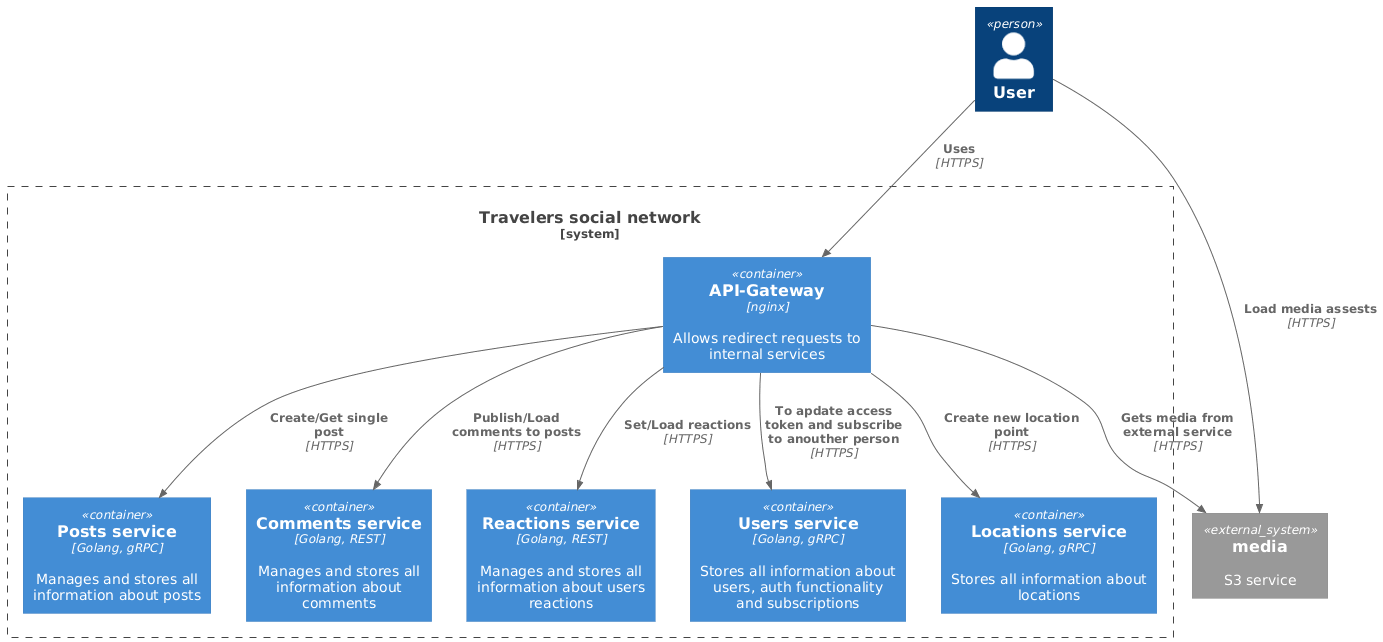

The diagram above was rendered by PlantUML. Its source (embedded in the PNG):
@startuml
!include https://raw.githubusercontent.com/plantuml-stdlib/C4-PlantUML/master/C4_Container.puml

Person(user, "User")

System_Boundary(c1, "Travelers social network") {
 Container(api_gw, "API-Gateway", "nginx", "Allows redirect requests to internal services")
 Container(posts, "Posts service", "Golang, gRPC", "Manages and stores all information about posts")
 Container(comments, "Comments service", "Golang, REST", "Manages and stores all information about comments")
 Container(reactions, "Reactions service", "Golang, REST", "Manages and stores all information about users reactions")
 Container(users, "Users service", "Golang, gRPC", "Stores all information about users, auth functionality and subscriptions")
 Container(locations, "Locations service", "Golang, gRPC", "Stores all information about locations")
}

System_Ext(media, "media", "S3 service")

Rel(user, api_gw, "Uses", "HTTPS")
Rel(api_gw, posts, "Create/Get single post", "HTTPS")
Rel(api_gw, comments, "Publish/Load comments to posts", "HTTPS")
Rel(api_gw, reactions, "Set/Load reactions", "HTTPS")
Rel(api_gw, users, "To apdate access token and subscribe to anouther person", "HTTPS")
Rel(api_gw, locations, "Create new location point", "HTTPS")

Rel(api_gw, media, "Gets media from external service", "HTTPS")
Rel(user, media, "Load media assests", "HTTPS")
@enduml